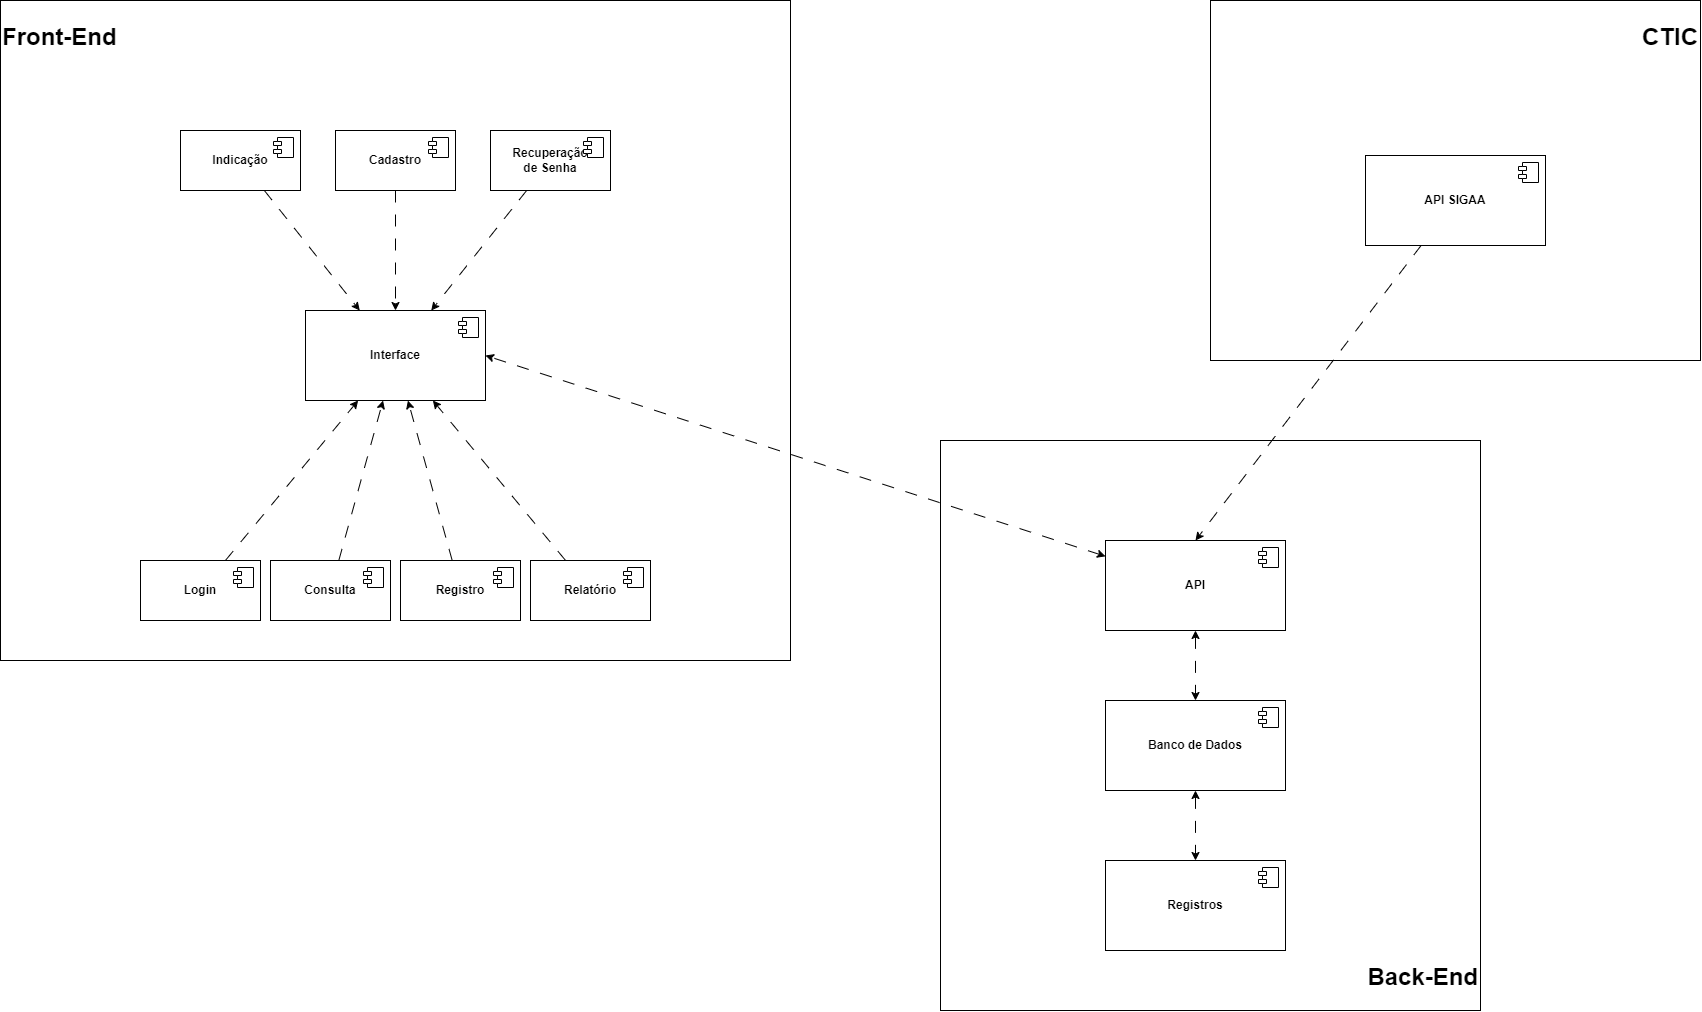

The diagram above was exported from draw.io. Its source (the exported page's mxGraphModel, read from the mxfile embedded in the PNG):
<mxGraphModel dx="6200" dy="4700" grid="1" gridSize="10" guides="1" tooltips="1" connect="1" arrows="1" fold="1" page="1" pageScale="1" pageWidth="1800" pageHeight="1100" math="0" shadow="0">
  <root>
    <mxCell id="0" />
    <mxCell id="1" parent="0" />
    <mxCell id="GD9d5AhtukHM4s6ceztj-13" style="rounded=0;orthogonalLoop=1;jettySize=auto;html=1;dashed=1;dashPattern=12 12;entryX=0.5;entryY=0;entryDx=0;entryDy=0;" edge="1" parent="1" source="GD9d5AhtukHM4s6ceztj-9" target="GD9d5AhtukHM4s6ceztj-11">
      <mxGeometry relative="1" as="geometry" />
    </mxCell>
    <mxCell id="GD9d5AhtukHM4s6ceztj-15" style="edgeStyle=none;shape=connector;rounded=0;orthogonalLoop=1;jettySize=auto;html=1;entryX=1;entryY=0.5;entryDx=0;entryDy=0;dashed=1;dashPattern=12 12;labelBackgroundColor=default;strokeColor=default;align=center;verticalAlign=middle;fontFamily=Helvetica;fontSize=11;fontColor=default;endArrow=classic;startArrow=classic;startFill=1;" edge="1" parent="1" source="GD9d5AhtukHM4s6ceztj-11" target="GD9d5AhtukHM4s6ceztj-1">
      <mxGeometry relative="1" as="geometry" />
    </mxCell>
    <mxCell id="GD9d5AhtukHM4s6ceztj-16" value="" style="group" vertex="1" connectable="0" parent="1">
      <mxGeometry x="-530" y="-2120" width="490" height="360" as="geometry" />
    </mxCell>
    <mxCell id="GD9d5AhtukHM4s6ceztj-6" value="&lt;h1&gt;CTIC&lt;/h1&gt;" style="rounded=0;whiteSpace=wrap;html=1;fillColor=none;verticalAlign=top;labelBorderColor=none;align=right;" vertex="1" parent="GD9d5AhtukHM4s6ceztj-16">
      <mxGeometry y="-20" width="490" height="360" as="geometry" />
    </mxCell>
    <mxCell id="GD9d5AhtukHM4s6ceztj-9" value="&lt;b&gt;API SIGAA&lt;/b&gt;" style="html=1;dropTarget=0;whiteSpace=wrap;" vertex="1" parent="GD9d5AhtukHM4s6ceztj-16">
      <mxGeometry x="155" y="135" width="180" height="90" as="geometry" />
    </mxCell>
    <mxCell id="GD9d5AhtukHM4s6ceztj-10" value="" style="shape=module;jettyWidth=8;jettyHeight=4;" vertex="1" parent="GD9d5AhtukHM4s6ceztj-9">
      <mxGeometry x="1" width="20" height="20" relative="1" as="geometry">
        <mxPoint x="-27" y="7" as="offset" />
      </mxGeometry>
    </mxCell>
    <mxCell id="GD9d5AhtukHM4s6ceztj-42" value="" style="group" vertex="1" connectable="0" parent="1">
      <mxGeometry x="-1740" y="-2140" width="790" height="660" as="geometry" />
    </mxCell>
    <mxCell id="GD9d5AhtukHM4s6ceztj-4" value="&lt;h1&gt;Front-End&lt;/h1&gt;" style="rounded=0;whiteSpace=wrap;html=1;fillColor=none;verticalAlign=top;labelBorderColor=none;align=left;" vertex="1" parent="GD9d5AhtukHM4s6ceztj-42">
      <mxGeometry width="790" height="660" as="geometry" />
    </mxCell>
    <mxCell id="GD9d5AhtukHM4s6ceztj-1" value="&lt;b&gt;Interface&lt;/b&gt;" style="html=1;dropTarget=0;whiteSpace=wrap;" vertex="1" parent="GD9d5AhtukHM4s6ceztj-42">
      <mxGeometry x="305" y="310" width="180" height="90" as="geometry" />
    </mxCell>
    <mxCell id="GD9d5AhtukHM4s6ceztj-2" value="" style="shape=module;jettyWidth=8;jettyHeight=4;" vertex="1" parent="GD9d5AhtukHM4s6ceztj-1">
      <mxGeometry x="1" width="20" height="20" relative="1" as="geometry">
        <mxPoint x="-27" y="7" as="offset" />
      </mxGeometry>
    </mxCell>
    <mxCell id="GD9d5AhtukHM4s6ceztj-25" style="edgeStyle=none;shape=connector;rounded=0;orthogonalLoop=1;jettySize=auto;html=1;dashed=1;dashPattern=12 12;labelBackgroundColor=default;strokeColor=default;align=center;verticalAlign=middle;fontFamily=Helvetica;fontSize=11;fontColor=default;endArrow=classic;" edge="1" parent="GD9d5AhtukHM4s6ceztj-42" source="GD9d5AhtukHM4s6ceztj-17" target="GD9d5AhtukHM4s6ceztj-1">
      <mxGeometry relative="1" as="geometry" />
    </mxCell>
    <mxCell id="GD9d5AhtukHM4s6ceztj-17" value="&lt;b&gt;Login&lt;br&gt;&lt;/b&gt;" style="html=1;dropTarget=0;whiteSpace=wrap;" vertex="1" parent="GD9d5AhtukHM4s6ceztj-42">
      <mxGeometry x="140" y="560" width="120" height="60" as="geometry" />
    </mxCell>
    <mxCell id="GD9d5AhtukHM4s6ceztj-18" value="" style="shape=module;jettyWidth=8;jettyHeight=4;" vertex="1" parent="GD9d5AhtukHM4s6ceztj-17">
      <mxGeometry x="1" width="20" height="20" relative="1" as="geometry">
        <mxPoint x="-27" y="7" as="offset" />
      </mxGeometry>
    </mxCell>
    <mxCell id="GD9d5AhtukHM4s6ceztj-27" style="edgeStyle=none;shape=connector;rounded=0;orthogonalLoop=1;jettySize=auto;html=1;dashed=1;dashPattern=12 12;labelBackgroundColor=default;strokeColor=default;align=center;verticalAlign=middle;fontFamily=Helvetica;fontSize=11;fontColor=default;endArrow=classic;" edge="1" parent="GD9d5AhtukHM4s6ceztj-42" source="GD9d5AhtukHM4s6ceztj-19" target="GD9d5AhtukHM4s6ceztj-1">
      <mxGeometry relative="1" as="geometry" />
    </mxCell>
    <mxCell id="GD9d5AhtukHM4s6ceztj-19" value="&lt;b&gt;Consulta&lt;br&gt;&lt;/b&gt;" style="html=1;dropTarget=0;whiteSpace=wrap;" vertex="1" parent="GD9d5AhtukHM4s6ceztj-42">
      <mxGeometry x="270" y="560" width="120" height="60" as="geometry" />
    </mxCell>
    <mxCell id="GD9d5AhtukHM4s6ceztj-20" value="" style="shape=module;jettyWidth=8;jettyHeight=4;" vertex="1" parent="GD9d5AhtukHM4s6ceztj-19">
      <mxGeometry x="1" width="20" height="20" relative="1" as="geometry">
        <mxPoint x="-27" y="7" as="offset" />
      </mxGeometry>
    </mxCell>
    <mxCell id="GD9d5AhtukHM4s6ceztj-28" style="edgeStyle=none;shape=connector;rounded=0;orthogonalLoop=1;jettySize=auto;html=1;dashed=1;dashPattern=12 12;labelBackgroundColor=default;strokeColor=default;align=center;verticalAlign=middle;fontFamily=Helvetica;fontSize=11;fontColor=default;endArrow=classic;" edge="1" parent="GD9d5AhtukHM4s6ceztj-42" source="GD9d5AhtukHM4s6ceztj-21" target="GD9d5AhtukHM4s6ceztj-1">
      <mxGeometry relative="1" as="geometry" />
    </mxCell>
    <mxCell id="GD9d5AhtukHM4s6ceztj-21" value="&lt;b&gt;Registro&lt;br&gt;&lt;/b&gt;" style="html=1;dropTarget=0;whiteSpace=wrap;" vertex="1" parent="GD9d5AhtukHM4s6ceztj-42">
      <mxGeometry x="400" y="560" width="120" height="60" as="geometry" />
    </mxCell>
    <mxCell id="GD9d5AhtukHM4s6ceztj-22" value="" style="shape=module;jettyWidth=8;jettyHeight=4;" vertex="1" parent="GD9d5AhtukHM4s6ceztj-21">
      <mxGeometry x="1" width="20" height="20" relative="1" as="geometry">
        <mxPoint x="-27" y="7" as="offset" />
      </mxGeometry>
    </mxCell>
    <mxCell id="GD9d5AhtukHM4s6ceztj-29" style="edgeStyle=none;shape=connector;rounded=0;orthogonalLoop=1;jettySize=auto;html=1;dashed=1;dashPattern=12 12;labelBackgroundColor=default;strokeColor=default;align=center;verticalAlign=middle;fontFamily=Helvetica;fontSize=11;fontColor=default;endArrow=classic;" edge="1" parent="GD9d5AhtukHM4s6ceztj-42" source="GD9d5AhtukHM4s6ceztj-23" target="GD9d5AhtukHM4s6ceztj-1">
      <mxGeometry relative="1" as="geometry" />
    </mxCell>
    <mxCell id="GD9d5AhtukHM4s6ceztj-23" value="&lt;b&gt;Relatório&lt;br&gt;&lt;/b&gt;" style="html=1;dropTarget=0;whiteSpace=wrap;" vertex="1" parent="GD9d5AhtukHM4s6ceztj-42">
      <mxGeometry x="530" y="560" width="120" height="60" as="geometry" />
    </mxCell>
    <mxCell id="GD9d5AhtukHM4s6ceztj-24" value="" style="shape=module;jettyWidth=8;jettyHeight=4;" vertex="1" parent="GD9d5AhtukHM4s6ceztj-23">
      <mxGeometry x="1" width="20" height="20" relative="1" as="geometry">
        <mxPoint x="-27" y="7" as="offset" />
      </mxGeometry>
    </mxCell>
    <mxCell id="GD9d5AhtukHM4s6ceztj-39" style="edgeStyle=none;shape=connector;rounded=0;orthogonalLoop=1;jettySize=auto;html=1;dashed=1;dashPattern=12 12;labelBackgroundColor=default;strokeColor=default;align=center;verticalAlign=middle;fontFamily=Helvetica;fontSize=11;fontColor=default;endArrow=classic;" edge="1" parent="GD9d5AhtukHM4s6ceztj-42" source="GD9d5AhtukHM4s6ceztj-30" target="GD9d5AhtukHM4s6ceztj-1">
      <mxGeometry relative="1" as="geometry" />
    </mxCell>
    <mxCell id="GD9d5AhtukHM4s6ceztj-30" value="&lt;b&gt;Indicação&lt;br&gt;&lt;/b&gt;" style="html=1;dropTarget=0;whiteSpace=wrap;" vertex="1" parent="GD9d5AhtukHM4s6ceztj-42">
      <mxGeometry x="180" y="130" width="120" height="60" as="geometry" />
    </mxCell>
    <mxCell id="GD9d5AhtukHM4s6ceztj-31" value="" style="shape=module;jettyWidth=8;jettyHeight=4;" vertex="1" parent="GD9d5AhtukHM4s6ceztj-30">
      <mxGeometry x="1" width="20" height="20" relative="1" as="geometry">
        <mxPoint x="-27" y="7" as="offset" />
      </mxGeometry>
    </mxCell>
    <mxCell id="GD9d5AhtukHM4s6ceztj-40" style="edgeStyle=none;shape=connector;rounded=0;orthogonalLoop=1;jettySize=auto;html=1;dashed=1;dashPattern=12 12;labelBackgroundColor=default;strokeColor=default;align=center;verticalAlign=middle;fontFamily=Helvetica;fontSize=11;fontColor=default;endArrow=classic;" edge="1" parent="GD9d5AhtukHM4s6ceztj-42" source="GD9d5AhtukHM4s6ceztj-32" target="GD9d5AhtukHM4s6ceztj-1">
      <mxGeometry relative="1" as="geometry" />
    </mxCell>
    <mxCell id="GD9d5AhtukHM4s6ceztj-32" value="&lt;b&gt;Cadastro&lt;br&gt;&lt;/b&gt;" style="html=1;dropTarget=0;whiteSpace=wrap;" vertex="1" parent="GD9d5AhtukHM4s6ceztj-42">
      <mxGeometry x="335" y="130" width="120" height="60" as="geometry" />
    </mxCell>
    <mxCell id="GD9d5AhtukHM4s6ceztj-33" value="" style="shape=module;jettyWidth=8;jettyHeight=4;" vertex="1" parent="GD9d5AhtukHM4s6ceztj-32">
      <mxGeometry x="1" width="20" height="20" relative="1" as="geometry">
        <mxPoint x="-27" y="7" as="offset" />
      </mxGeometry>
    </mxCell>
    <mxCell id="GD9d5AhtukHM4s6ceztj-41" style="edgeStyle=none;shape=connector;rounded=0;orthogonalLoop=1;jettySize=auto;html=1;dashed=1;dashPattern=12 12;labelBackgroundColor=default;strokeColor=default;align=center;verticalAlign=middle;fontFamily=Helvetica;fontSize=11;fontColor=default;endArrow=classic;" edge="1" parent="GD9d5AhtukHM4s6ceztj-42" source="GD9d5AhtukHM4s6ceztj-34" target="GD9d5AhtukHM4s6ceztj-1">
      <mxGeometry relative="1" as="geometry" />
    </mxCell>
    <mxCell id="GD9d5AhtukHM4s6ceztj-34" value="&lt;b&gt;Recuperação &lt;br&gt;de Senha&lt;br&gt;&lt;/b&gt;" style="html=1;dropTarget=0;whiteSpace=wrap;" vertex="1" parent="GD9d5AhtukHM4s6ceztj-42">
      <mxGeometry x="490" y="130" width="120" height="60" as="geometry" />
    </mxCell>
    <mxCell id="GD9d5AhtukHM4s6ceztj-35" value="" style="shape=module;jettyWidth=8;jettyHeight=4;" vertex="1" parent="GD9d5AhtukHM4s6ceztj-34">
      <mxGeometry x="1" width="20" height="20" relative="1" as="geometry">
        <mxPoint x="-27" y="7" as="offset" />
      </mxGeometry>
    </mxCell>
    <mxCell id="GD9d5AhtukHM4s6ceztj-43" value="" style="group" vertex="1" connectable="0" parent="1">
      <mxGeometry x="-800" y="-1700" width="540" height="570" as="geometry" />
    </mxCell>
    <mxCell id="GD9d5AhtukHM4s6ceztj-5" value="&lt;h1&gt;Back-End&lt;/h1&gt;" style="rounded=0;whiteSpace=wrap;html=1;fillColor=none;verticalAlign=bottom;labelBorderColor=none;align=right;" vertex="1" parent="GD9d5AhtukHM4s6ceztj-43">
      <mxGeometry width="540" height="570" as="geometry" />
    </mxCell>
    <mxCell id="GD9d5AhtukHM4s6ceztj-7" value="&lt;b&gt;Banco de Dados&lt;/b&gt;" style="html=1;dropTarget=0;whiteSpace=wrap;" vertex="1" parent="GD9d5AhtukHM4s6ceztj-43">
      <mxGeometry x="165" y="260" width="180" height="90" as="geometry" />
    </mxCell>
    <mxCell id="GD9d5AhtukHM4s6ceztj-8" value="" style="shape=module;jettyWidth=8;jettyHeight=4;" vertex="1" parent="GD9d5AhtukHM4s6ceztj-7">
      <mxGeometry x="1" width="20" height="20" relative="1" as="geometry">
        <mxPoint x="-27" y="7" as="offset" />
      </mxGeometry>
    </mxCell>
    <mxCell id="GD9d5AhtukHM4s6ceztj-14" style="rounded=0;orthogonalLoop=1;jettySize=auto;html=1;entryX=0.5;entryY=0;entryDx=0;entryDy=0;dashed=1;dashPattern=12 12;exitX=0.5;exitY=1;exitDx=0;exitDy=0;startArrow=classic;startFill=1;" edge="1" parent="GD9d5AhtukHM4s6ceztj-43" source="GD9d5AhtukHM4s6ceztj-11" target="GD9d5AhtukHM4s6ceztj-7">
      <mxGeometry relative="1" as="geometry" />
    </mxCell>
    <mxCell id="GD9d5AhtukHM4s6ceztj-11" value="&lt;b&gt;API&lt;/b&gt;" style="html=1;dropTarget=0;whiteSpace=wrap;" vertex="1" parent="GD9d5AhtukHM4s6ceztj-43">
      <mxGeometry x="165" y="100" width="180" height="90" as="geometry" />
    </mxCell>
    <mxCell id="GD9d5AhtukHM4s6ceztj-12" value="" style="shape=module;jettyWidth=8;jettyHeight=4;" vertex="1" parent="GD9d5AhtukHM4s6ceztj-11">
      <mxGeometry x="1" width="20" height="20" relative="1" as="geometry">
        <mxPoint x="-27" y="7" as="offset" />
      </mxGeometry>
    </mxCell>
    <mxCell id="GD9d5AhtukHM4s6ceztj-36" value="&lt;b&gt;Registros&lt;/b&gt;" style="html=1;dropTarget=0;whiteSpace=wrap;" vertex="1" parent="GD9d5AhtukHM4s6ceztj-43">
      <mxGeometry x="165" y="420" width="180" height="90" as="geometry" />
    </mxCell>
    <mxCell id="GD9d5AhtukHM4s6ceztj-37" value="" style="shape=module;jettyWidth=8;jettyHeight=4;" vertex="1" parent="GD9d5AhtukHM4s6ceztj-36">
      <mxGeometry x="1" width="20" height="20" relative="1" as="geometry">
        <mxPoint x="-27" y="7" as="offset" />
      </mxGeometry>
    </mxCell>
    <mxCell id="GD9d5AhtukHM4s6ceztj-38" style="edgeStyle=none;shape=connector;rounded=0;orthogonalLoop=1;jettySize=auto;html=1;dashed=1;dashPattern=12 12;labelBackgroundColor=default;strokeColor=default;align=center;verticalAlign=middle;fontFamily=Helvetica;fontSize=11;fontColor=default;endArrow=classic;startArrow=classic;startFill=1;" edge="1" parent="GD9d5AhtukHM4s6ceztj-43" source="GD9d5AhtukHM4s6ceztj-7" target="GD9d5AhtukHM4s6ceztj-36">
      <mxGeometry relative="1" as="geometry" />
    </mxCell>
  </root>
</mxGraphModel>